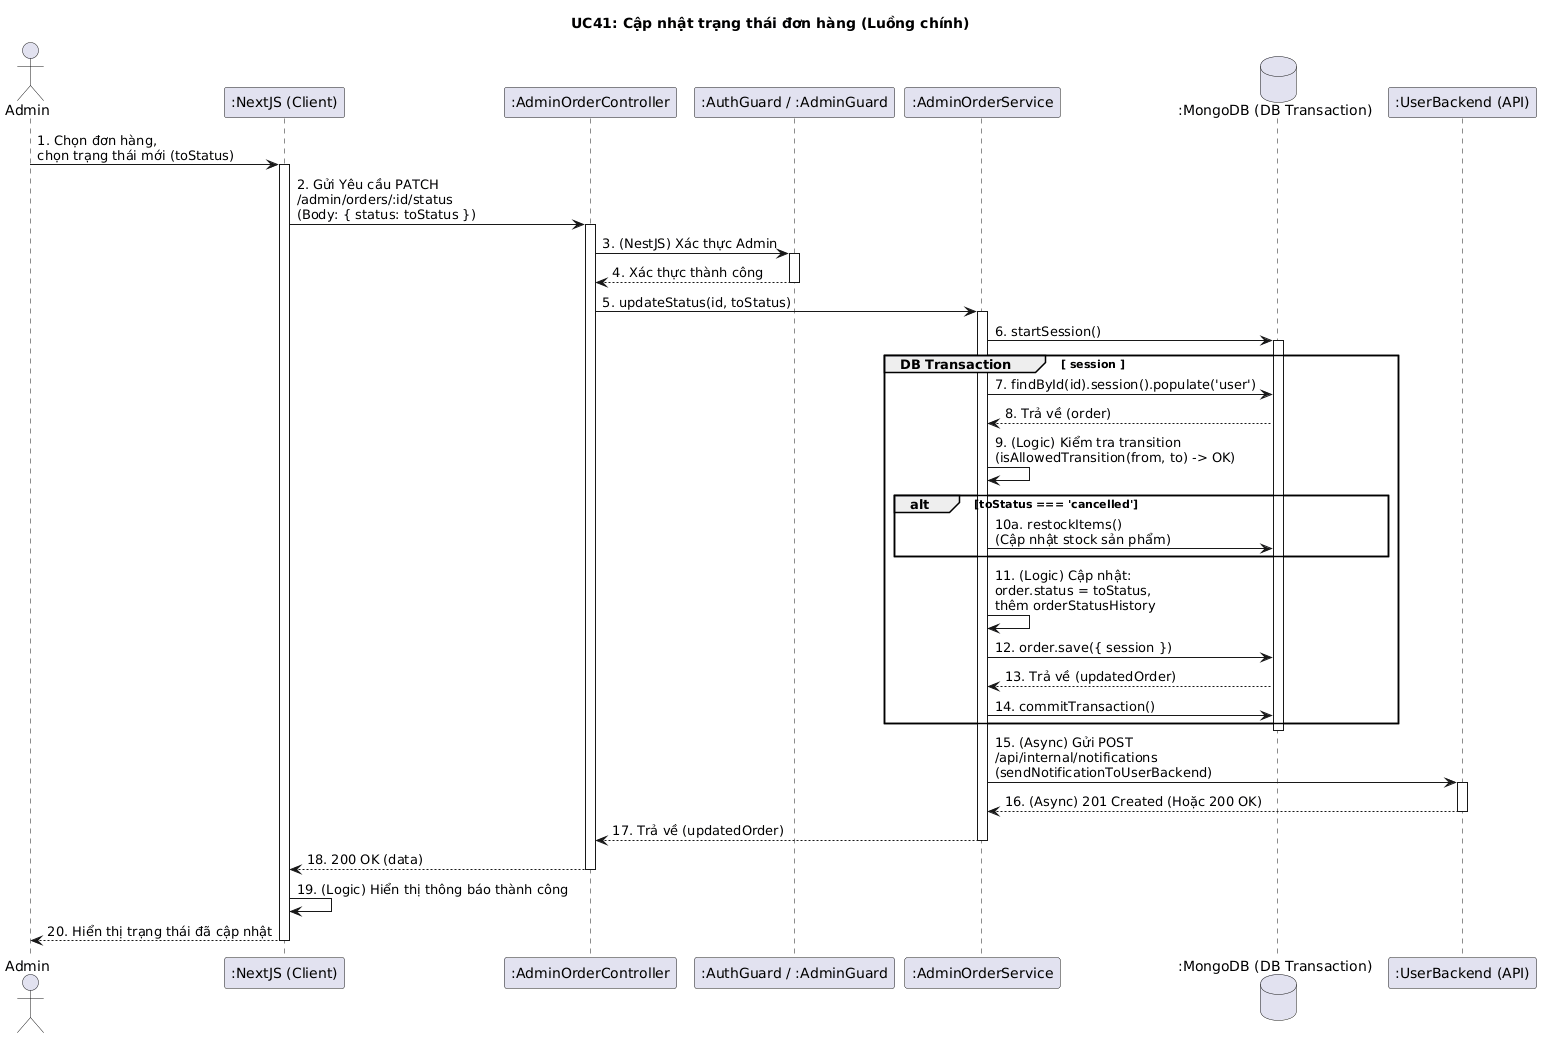

The diagram above was rendered by PlantUML. Its source (embedded in the PNG):
@startuml
title UC41: Cập nhật trạng thái đơn hàng (Luồng chính)

actor Admin
participant ":NextJS (Client)" as Client
participant ":AdminOrderController" as Controller
participant ":AuthGuard / :AdminGuard" as Guards
participant ":AdminOrderService" as Service
database ":MongoDB (DB Transaction)" as DB
participant ":UserBackend (API)" as UserAPI

Admin -> Client: 1. Chọn đơn hàng, \nchọn trạng thái mới (toStatus)
activate Client

Client -> Controller: 2. Gửi Yêu cầu PATCH \n/admin/orders/:id/status \n(Body: { status: toStatus })
activate Controller

Controller -> Guards: 3. (NestJS) Xác thực Admin
activate Guards
Guards --> Controller: 4. Xác thực thành công
deactivate Guards

Controller -> Service: 5. updateStatus(id, toStatus)
activate Service
Service -> DB: 6. startSession()
activate DB

group DB Transaction [ session ]
    Service -> DB: 7. findById(id).session().populate('user')
    DB --> Service: 8. Trả về (order)
    Service -> Service: 9. (Logic) Kiểm tra transition \n(isAllowedTransition(from, to) -> OK)
    
    alt toStatus === 'cancelled'
      Service -> DB: 10a. restockItems() \n(Cập nhật stock sản phẩm)
    end
    
    Service -> Service: 11. (Logic) Cập nhật: \norder.status = toStatus, \nthêm orderStatusHistory
    Service -> DB: 12. order.save({ session })
    DB --> Service: 13. Trả về (updatedOrder)
    Service -> DB: 14. commitTransaction()
end
deactivate DB

Service -> UserAPI: 15. (Async) Gửi POST \n/api/internal/notifications \n(sendNotificationToUserBackend)
activate UserAPI
UserAPI --> Service: 16. (Async) 201 Created (Hoặc 200 OK)
deactivate UserAPI

Service --> Controller: 17. Trả về (updatedOrder)
deactivate Service

Controller --> Client: 18. 200 OK (data)
deactivate Controller

Client -> Client: 19. (Logic) Hiển thị thông báo thành công
Client --> Admin: 20. Hiển thị trạng thái đã cập nhật
deactivate Client
@enduml